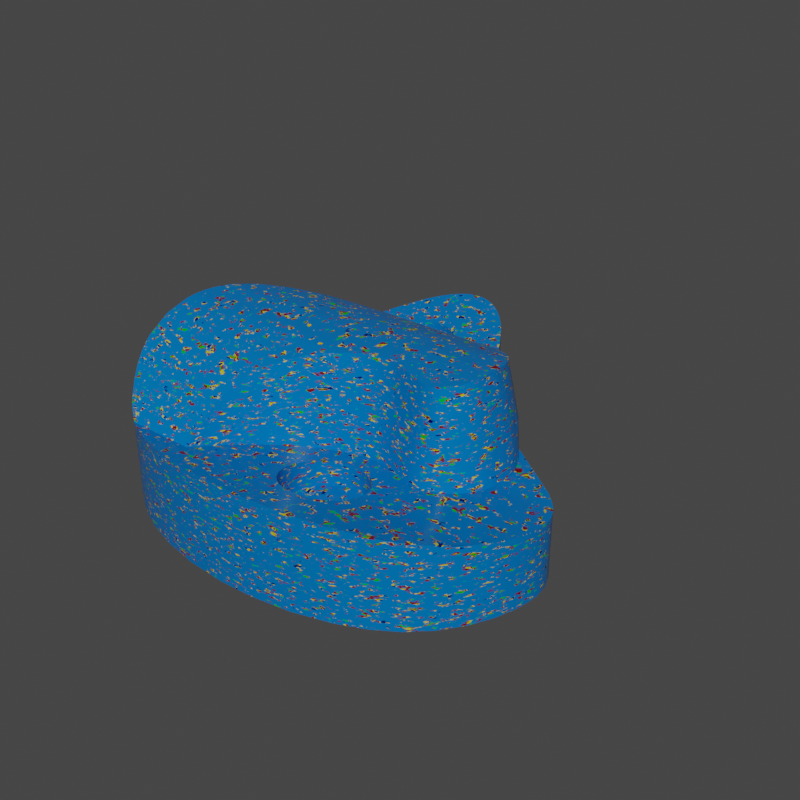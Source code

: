 # Source: AGARRA_M1.blend  (saved by Blender 3.0.0; exported with 4.5.12 LTS)
import bpy
from mathutils import Matrix  # noqa: F401  (used for matrix-valued properties, if any)

bpy.ops.wm.read_factory_settings(use_empty=True)
scene = bpy.context.scene
scene.name = 'Scene'

# ---- collections
col_agarra_m1 = bpy.data.collections.new('AGARRA M1'); scene.collection.children.link(col_agarra_m1)

# ---- materials (node trees are filled in below, after node groups)
mat_99_colorida = bpy.data.materials.new('99_colorida')
mat_99_colorida.alpha_threshold = 0.0
mat_99_colorida.use_transparent_shadow = False
mat_99_colorida.roughness = 0.5

# ---- node groups
ng_auto_smooth = bpy.data.node_groups.new('Auto Smooth', 'GeometryNodeTree')
_s = ng_auto_smooth.interface.new_socket(name='Geometry', in_out='OUTPUT', socket_type='NodeSocketGeometry')
_s = ng_auto_smooth.interface.new_socket(name='Geometry', in_out='INPUT', socket_type='NodeSocketGeometry')
_s = ng_auto_smooth.interface.new_socket(name='Angle', in_out='INPUT', socket_type='NodeSocketFloat')
_s.subtype = 'ANGLE'
_s.min_value = 0.0
_s.max_value = 3.142
ng_auto_smooth.is_modifier = True
_N = ng_auto_smooth.nodes; _L = ng_auto_smooth.links
n0 = _N.new('NodeGroupOutput'); n0.name = 'Group Output'; n0.location = (480, -100)
n1 = _N.new('NodeGroupInput'); n1.name = 'Group Input'; n1.location = (-420, -300)
n2 = _N.new('NodeGroupInput'); n2.name = 'Group Input.001'; n2.location = (-60, -100)
n3 = _N.new('GeometryNodeSetShadeSmooth'); n3.name = 'Set Shade Smooth'; n3.location = (120, -100)
n3.domain = 'EDGE'
n4 = _N.new('GeometryNodeSetShadeSmooth'); n4.name = 'Set Shade Smooth.001'; n4.location = (300, -100)
n5 = _N.new('GeometryNodeInputMeshEdgeAngle'); n5.name = 'Edge Angle'; n5.location = (-420, -220)
n6 = _N.new('GeometryNodeInputEdgeSmooth'); n6.name = 'Is Edge Smooth'; n6.location = (-60, -160)
n7 = _N.new('GeometryNodeInputShadeSmooth'); n7.name = 'Is Face Smooth'; n7.location = (-240, -340)
n8 = _N.new('FunctionNodeBooleanMath'); n8.name = 'Boolean Math'; n8.location = (-60, -220)
n9 = _N.new('FunctionNodeCompare'); n9.name = 'Compare'; n9.location = (-240, -180)
n9.operation = 'LESS_EQUAL'
_L.new(n5.outputs[0], n9.inputs[0])
_L.new(n4.outputs[0], n0.inputs[0])
_L.new(n1.outputs[1], n9.inputs[1])
_L.new(n9.outputs[0], n8.inputs[0])
_L.new(n7.outputs[0], n8.inputs[1])
_L.new(n2.outputs[0], n3.inputs[0])
_L.new(n6.outputs[0], n3.inputs[1])
_L.new(n3.outputs[0], n4.inputs[0])
_L.new(n8.outputs[0], n3.inputs[2])
n0.is_active_output = True

# ---- material node trees
mat_99_colorida.use_nodes = True; mat_99_colorida.node_tree.nodes.clear()
_N = mat_99_colorida.node_tree.nodes; _L = mat_99_colorida.node_tree.links
n0 = _N.new('ShaderNodeValToRGB'); n0.name = 'ColorRamp.001'; n0.location = (626, 394)
n0.color_ramp.interpolation = 'EASE'
while len(n0.color_ramp.elements) > 1: n0.color_ramp.elements.remove(n0.color_ramp.elements[-1])
n0.color_ramp.elements[0].position = 0.5455; n0.color_ramp.elements[0].color = (1.0, 1.0, 1.0, 1.0)
_e = n0.color_ramp.elements.new(0.5955); _e.color = (0.0, 0.0, 0.0, 1.0)
n1 = _N.new('ShaderNodeOutputMaterial'); n1.name = 'Material Output'; n1.location = (1718, 324)
n2 = _N.new('ShaderNodeTexNoise'); n2.name = 'Noise Texture.002'; n2.location = (334, 387)
n2.inputs[1].default_value = 37.6
n2.inputs[2].default_value = 50.0
n2.inputs[3].default_value = 7.6
n2.inputs[4].default_value = 0.625
n3 = _N.new('ShaderNodeValToRGB'); n3.name = 'ColorRamp.002'; n3.location = (604, 167)
n3.color_ramp.interpolation = 'CONSTANT'
while len(n3.color_ramp.elements) > 1: n3.color_ramp.elements.remove(n3.color_ramp.elements[-1])
n3.color_ramp.elements[0].position = 0.0; n3.color_ramp.elements[0].color = (0.0, 0.4567, 0.001337, 1.0)
_e = n3.color_ramp.elements.new(0.3955); _e.color = (0.1831, 0.004179, 0.006101, 1.0)
_e = n3.color_ramp.elements.new(0.5364); _e.color = (0.5739, 0.5304, 0.0, 1.0)
_e = n3.color_ramp.elements.new(0.6182); _e.color = (0.0, 0.001848, 0.1037, 1.0)
n4 = _N.new('ShaderNodeTexNoise'); n4.name = 'Noise Texture.003'; n4.location = (355, 150)
n4.inputs[1].default_value = 37.6
n4.inputs[2].default_value = 54.7
n4.inputs[3].default_value = 0.0
n4.inputs[4].default_value = 0.0
n4.inputs[8].default_value = 1.0
n5 = _N.new('ShaderNodeValToRGB'); n5.name = 'ColorRamp'; n5.location = (706, -78)
n5.color_ramp.interpolation = 'CONSTANT'
while len(n5.color_ramp.elements) > 1: n5.color_ramp.elements.remove(n5.color_ramp.elements[-1])
n5.color_ramp.elements[0].position = 0.0; n5.color_ramp.elements[0].color = (0.0, 0.2874, 0.0006888, 1.0)
_e = n5.color_ramp.elements.new(0.1); _e.color = (0.3706, 0.01919, 0.0214, 1.0)
_e = n5.color_ramp.elements.new(0.2); _e.color = (0.9773, 0.8966, 0.02424, 1.0)
_e = n5.color_ramp.elements.new(0.3); _e.color = (0.0, 0.01897, 0.2996, 1.0)
_e = n5.color_ramp.elements.new(0.4); _e.color = (0.1101, 0.1121, 0.1267, 1.0)
_e = n5.color_ramp.elements.new(0.5); _e.color = (0.7471, 0.293, 0.0, 1.0)
_e = n5.color_ramp.elements.new(0.6); _e.color = (0.0, 0.1566, 0.5, 1.0)
_e = n5.color_ramp.elements.new(0.7); _e.color = (1.0, 0.03513, 0.04728, 1.0)
_e = n5.color_ramp.elements.new(0.8); _e.color = (0.3, 0.3, 0.0, 1.0)
_e = n5.color_ramp.elements.new(0.9); _e.color = (0.5, 0.5, 0.5, 1.0)
n6 = _N.new('ShaderNodeObjectInfo'); n6.name = 'Object Info'; n6.location = (199, -88)
n7 = _N.new('ShaderNodeMath'); n7.name = 'Math'; n7.location = (466, -111)
n7.operation = 'MAXIMUM'
n7.inputs[1].default_value = 0.0
n7.inputs[2].default_value = 0.0
n8 = _N.new('ShaderNodeMix'); n8.name = 'Mix'; n8.location = (1073, 160)
n8.data_type = 'RGBA'
n9 = _N.new('ShaderNodeBsdfPrincipled'); n9.name = 'Principled BSDF'; n9.location = (1360, 328)
n9.width = 152
n9.subsurface_method = 'BURLEY'
n9.inputs[2].default_value = 0.2
n9.inputs[3].default_value = 1.45
n9.inputs[9].default_value = (1.0, 1.0, 1.0)
n9.inputs[13].default_value = 0.1
n9.inputs[27].default_value = (0.0, 0.0, 0.0, 1.0)
n9.inputs[28].default_value = 1.0
n10 = _N.new('ShaderNodeBsdfDiffuse'); n10.name = 'Diffuse BSDF'; n10.location = (1352, 523)
n11 = _N.new('ShaderNodeAttribute'); n11.name = 'Attribute'; n11.location = (1089, 571)
n11.attribute_type = 'OBJECT'
n11.attribute_name = 'color'
_L.new(n9.outputs[0], n1.inputs[0])
_L.new(n2.outputs[0], n0.inputs[0])
_L.new(n0.outputs[0], n8.inputs[0])
_L.new(n5.outputs[0], n8.inputs[7])
_L.new(n4.outputs[1], n3.inputs[0])
_L.new(n3.outputs[0], n8.inputs[6])
_L.new(n6.outputs[5], n7.inputs[0])
_L.new(n7.outputs[0], n5.inputs[0])
_L.new(n8.outputs[2], n9.inputs[0])
_L.new(n11.outputs[0], n10.inputs[0])
n1.is_active_output = True

# ---- world
world_world = bpy.data.worlds.new('World'); scene.world = world_world
world_world.use_nodes = True; world_world.node_tree.nodes.clear()
_N = world_world.node_tree.nodes; _L = world_world.node_tree.links
n0 = _N.new('ShaderNodeOutputWorld'); n0.name = 'World Output'; n0.location = (300, 300)
n1 = _N.new('ShaderNodeBackground'); n1.name = 'Background'; n1.location = (10, 300)
n1.inputs[0].default_value = (0.05088, 0.05088, 0.05088, 1.0)
_L.new(n1.outputs[0], n0.inputs[0])
n0.is_active_output = True
world_world.color = (0.05088, 0.05088, 0.05088)
world_world.use_sun_shadow = False
world_world.sun_shadow_jitter_overblur = 0.0

# ---- meshes
me_agarra_m1 = bpy.data.meshes.new('AGARRA M1')
me_agarra_m1.from_pydata([(0.04635, -0.007912, 0.05007), (0.04624, -0.007936, 0.05064), (0.04638, -0.007904, 0.04988), (0.05064, -0.01158, 0.02076), (0.05145, -0.008925, 0.02058), (0.04563, -0.009976, 0.05049), (0.04451, -0.0122, 0.05025), (0.0491, -0.0146, 0.02101), (0.043, -0.01427, 0.04996), (0.04746, -0.01685, 0.02122), (0.04237, -0.01493, 0.04985), (0.0456, -0.01877, 0.02141), (0.04084, -0.01611, 0.04963), (0.04507, -0.01921, 0.02145), (0.04041, -0.01634, 0.04958), (0.04312, -0.0205, 0.02159), (0.04151, -0.02121, 0.02167), (0.0388, -0.01689, 0.04947), (0.03925, -0.02177, 0.02173), (0.03802, -0.01699, 0.04945), (0.03748, -0.0219, 0.02175), (0.03615, -0.01695, 0.04946), (0.03529, -0.02177, 0.02173), (0.03461, -0.02167, 0.02172), (0.03547, -0.01685, 0.04948), (0.03145, -0.02094, 0.02164), (0.03287, -0.01622, 0.04961), (0.02591, -0.01906, 0.02144), (0.01761, 0.02709, 0.04169), (0.01985, 0.0305, 0.0209), (0.0124, 0.02758, 0.04139), (0.01258, 0.03117, 0.02096), (0.0007602, 0.02732, 0.04155), (0.0004315, 0.03094, 0.02094), (-0.005009, 0.0265, 0.04205), (-0.005615, 0.03018, 0.02088), (-0.04123, 0.009484, 0.04905), (-0.04435, 0.01353, 0.02005), (-0.03664, 0.01297, 0.04809), (-0.03856, 0.0176, 0.02015), (-0.03186, 0.01613, 0.04703), (-0.02796, 0.01837, 0.04616), (-0.0288, 0.02302, 0.02039), (-0.02162, 0.02144, 0.04479), (-0.01624, 0.02354, 0.04373), (-0.01742, 0.02743, 0.02067), (-0.05309, 0.005799, 0.02001), (-0.04683, 0.0045, 0.05003), (-0.01606, -0.04266, 0.03723), (-0.01623, -0.0485, 0.02618), (-0.01732, -0.04885, 0.03143), (-0.01751, -0.0525, 0.02709), (-0.01412, -0.04354, 0.02515), (-0.01488, -0.03927, 0.03979), (-0.01175, -0.03925, 0.02433), (-0.005815, -0.03144, 0.02302), (-0.009211, -0.02932, 0.04545), (-0.008963, -0.03519, 0.02362), (-0.01181, -0.03313, 0.04358), (-0.01331, -0.03581, 0.04205), (0.005556, -0.02232, 0.0218), (0.003075, -0.01817, 0.04919), (0.002765, -0.02408, 0.02201), (-0.001316, -0.02129, 0.04839), (-0.002323, -0.02803, 0.02253), (-0.005275, -0.02482, 0.04725), (0.01241, -0.0136, 0.05006), (0.009437, -0.0148, 0.04987), (0.01155, -0.01838, 0.0265), (0.01135, -0.01943, 0.02148), (0.03839, 0.01622, 0.047), (0.04141, 0.01762, 0.03004), (0.03441, 0.01994, 0.04548), (-0.05612, -0.02416, 0.04749), (-0.05903, -0.02547, 0.03), (-0.0598, -0.01692, 0.03), (-0.05982, -0.01608, 0.03), (-0.05725, -0.03246, 0.03), (-0.05353, -0.03566, 0.04214), (-0.05544, -0.03663, 0.03), (-0.05444, -0.03311, 0.04359), (-0.05597, -0.0256, 0.04697), (-0.05255, -0.0379, 0.04073), (-0.05437, -0.03855, 0.03), (-0.05063, -0.04139, 0.03823), (-0.05012, -0.04425, 0.03), (-0.04709, -0.04726, 0.03), (-0.04839, -0.04466, 0.03553), (-0.04556, -0.04805, 0.03227), (-0.04454, -0.04938, 0.03), (-0.04355, -0.05013, 0.03), (0.01199, -0.02746, 0.02245), (0.01426, -0.02615, 0.02227), (0.01006, -0.0292, 0.02269), (0.00852, -0.03132, 0.023), (0.007459, -0.03371, 0.02338), (0.006916, -0.03626, 0.0238), (0.006916, -0.03888, 0.02426), (0.02194, -0.02534, 0.02217), (0.07218, -0.02287, 0.02186), (0.01935, -0.02507, 0.02213), (0.01674, -0.02534, 0.02217), (0.02443, -0.02615, 0.02227), (0.02669, -0.02745, 0.02245), (0.02864, -0.0292, 0.02269), (0.03178, -0.03627, 0.0238), (0.03124, -0.03371, 0.02338), (0.06989, -0.02996, 0.0228), (0.03018, -0.03133, 0.02301), (0.03124, -0.04143, 0.02473), (0.06167, -0.04344, 0.02513), (0.03178, -0.03888, 0.02426), (0.06421, -0.04023, 0.02451), (0.06646, -0.03681, 0.02389), (-0.006973, -0.06305, 0.02981), (0.04872, -0.05377, 0.0274), (0.05228, -0.05162, 0.02689), (0.0297, -0.04457, 0.02535), (0.05565, -0.0492, 0.02634), (0.03017, -0.04382, 0.0252), (0.05879, -0.04648, 0.02575), (0.007458, -0.04143, 0.02473), (0.008522, -0.04382, 0.0252), (0.01036, -0.04626, 0.0257), (0.012, -0.04768, 0.02601), (0.01426, -0.04899, 0.02629), (0.005444, -0.06374, 0.03), (0.01675, -0.0498, 0.02647), (0.01934, -0.05007, 0.02653), (0.01635, -0.06319, 0.02985), (0.02195, -0.0498, 0.02647), (0.02443, -0.04899, 0.02629), (0.02884, -0.06115, 0.02928), (0.02669, -0.04768, 0.02601), (0.02834, -0.04625, 0.0257), (0.04018, -0.05773, 0.02838), (-0.01841, -0.06108, 0.02927), (-0.04003, -0.0525, 0.02709), (-0.0371, -0.05419, 0.0275), (-0.02851, -0.05805, 0.02846), (0.07162, -0.009161, 0.02059), (0.05195, -0.00607, 0.0204), (0.07241, -0.01156, 0.02076), (0.07284, -0.01391, 0.02095), (0.07298, -0.01626, 0.02116), (0.07277, -0.01958, 0.02149), (0.01932, -0.01787, 0.02132), (0.01631, -0.01806, 0.02134), (0.023, -0.01825, 0.02135), (0.02002, -0.01789, 0.02132), (0.01338, -0.0187, 0.0214), (0.04235, 0.01688, 0.02013), (0.04491, 0.01457, 0.02007), (0.04712, 0.01196, 0.02002), (0.04818, 0.01044, 0.02001), (0.04981, 0.007458, 0.02), (0.07051, -0.006886, 0.02045), (0.06902, -0.004629, 0.02033), (0.05211, -0.004205, 0.02031), (0.06733, -0.002592, 0.02023), (0.05205, -0.0008931, 0.02017), (0.06441, 0.0002679, 0.02013), (0.05153, 0.00241, 0.02007), (0.05102, 0.004322, 0.02003), (0.06733, -0.002592, 2.681e-09), (-0.05928, -0.004092, 0.02123), (-0.05941, -0.005614, 2.549e-09), (-0.05922, -0.003471, 0.02027), (-0.0598, -0.01692, 2.054e-09), (-0.05973, -0.01069, 0.02825), (-0.05951, -0.006816, 0.0248), (-0.05903, -0.02547, 1.681e-09), (-0.05725, -0.03246, 1.375e-09), (-0.05437, -0.03855, 1.109e-09), (-0.05012, -0.04425, 8.599e-10), (-0.04454, -0.04938, 6.353e-10), (-0.0371, -0.05419, 4.252e-10), (-0.02851, -0.05805, 2.563e-10), (-0.01841, -0.06108, 1.24e-10), (-0.006973, -0.06305, 3.792e-11), (0.005444, -0.06374, 7.739e-12), (0.01635, -0.06319, 3.184e-11), (0.02884, -0.06115, 1.208e-10), (0.04018, -0.05773, 2.704e-10), (0.04872, -0.05377, 4.434e-10), (0.05565, -0.0492, 6.434e-10), (0.06167, -0.04344, 8.952e-10), (0.06646, -0.03681, 1.185e-09), (0.06989, -0.02996, 1.484e-09), (0.07218, -0.02287, 1.794e-09), (0.07298, -0.01626, 2.083e-09), (0.07241, -0.01156, 2.288e-09), (0.07051, -0.006886, 2.493e-09), (0.03397, 0.02402, 3.844e-09), (0.03397, 0.02402, 0.02045), (0.03429, 0.02372, 0.02043), (0.04204, 0.01712, 0.02233), (0.02532, 0.0328, 4.228e-09), (0.02532, 0.0328, 0.0211), (0.01736, 0.04269, 4.66e-09), (0.01736, 0.04269, 0.02219), (0.01308, 0.04895, 0.02307), (0.00161, 0.06741, 5.741e-09), (0.00161, 0.06741, 0.02657), (-0.001052, 0.0709, 0.02738), (-0.003998, 0.07414, 6.035e-09), (-0.003998, 0.07414, 0.02818), (-0.006308, 0.07623, 0.02872), (-0.00885, 0.07807, 6.207e-09), (-0.00885, 0.07807, 0.02921), (-0.01128, 0.0794, 0.02957), (-0.0139, 0.08037, 6.307e-09), (-0.0139, 0.08037, 0.02984), (-0.0162, 0.08083, 0.02997), (-0.01856, 0.08091, 6.331e-09), (-0.01856, 0.08091, 0.03), (-0.02086, 0.08062, 0.02991), (-0.02309, 0.07999, 6.29e-09), (-0.02309, 0.07999, 0.02974), (-0.02543, 0.07895, 0.02945), (-0.02761, 0.07763, 6.187e-09), (-0.02761, 0.07763, 0.02909), (-0.03004, 0.07575, 0.0286), (-0.03226, 0.07365, 6.013e-09), (-0.03226, 0.07365, 0.02806), (-0.03477, 0.07081, 5.889e-09), (-0.03477, 0.07081, 0.02736), (-0.04481, 0.05387, 5.149e-09), (-0.04481, 0.05387, 0.02387), (-0.03983, 0.06349, 5.569e-09), (-0.03983, 0.06349, 0.02571), (-0.05402, 0.02677, 3.964e-09), (-0.05402, 0.02677, 0.02062), (-0.04965, 0.04159, 4.612e-09), (-0.04965, 0.04159, 0.02205), (-0.04738, 0.04778, 0.02289), (-0.05747, 0.01004, 0.02), (-0.05402, 0.02677, 3.964e-09), (-0.05012, -0.04425, 8.599e-10), (-0.02851, -0.05805, 2.563e-10), (-0.02309, 0.07999, 6.29e-09), (0.06167, -0.04344, 8.952e-10), (0.07218, -0.02287, 1.794e-09), (-0.02185, 0.0612, 0.02524), (-0.02423, 0.06046, 0.02509), (-0.01935, 0.06146, 0.02529), (-0.01685, 0.0612, 0.02524), (-0.01426, 0.06037, 0.02508), (-0.02864, 0.05732, 0.02449), (-0.0267, 0.05906, 0.02482), (-0.03017, 0.0552, 0.02411), (-0.02879, 0.04077, 0.02195), (-0.03017, 0.04271, 0.02219), (-0.03124, 0.0451, 0.02251), (-0.03178, 0.04765, 0.02288), (-0.03123, 0.05282, 0.02369), (-0.03178, 0.05027, 0.02328), (-0.02443, 0.06037, 0.02508), (-0.012, 0.03884, 0.02172), (0.02653, 0.02868, 0.02076), (0.02326, 0.02981, 0.02085), (0.0305, 0.02662, 0.02061), (0.03331, 0.02457, 0.02048), (-0.01426, 0.03754, 0.02158), (-0.01675, 0.03673, 0.02149), (-0.01935, 0.03646, 0.02146), (-0.02194, 0.03673, 0.02149), (-0.02443, 0.03754, 0.02158), (-0.02669, 0.03884, 0.02172), (-0.02708, 0.03913, 0.02175), (-0.012, 0.05907, 0.02482), (-0.009891, 0.04078, 0.02195), (-0.008521, 0.04271, 0.02219), (-0.01006, 0.05732, 0.02449), (-0.008517, 0.0552, 0.02411), (-0.007458, 0.05282, 0.02369), (-0.006914, 0.05026, 0.02328), (-0.006914, 0.04765, 0.02288), (-0.007455, 0.0451, 0.02251), (-0.05762, -0.000196, 0.02014), (-0.05564, 0.002827, 0.02006), (0.01935, -0.05007, 0.015), (0.02195, -0.0498, 0.015), (0.008522, -0.04382, 0.015), (0.012, -0.04768, 0.015), (0.01675, -0.0498, 0.015), (0.01006, -0.0292, 0.015), (0.007459, -0.03371, 0.015), (0.006916, -0.03888, 0.015), (0.02443, -0.02615, 0.015), (0.01935, -0.02507, 0.015), (0.01426, -0.02615, 0.015), (0.03178, -0.03888, 0.015), (0.03124, -0.03371, 0.015), (0.02864, -0.0292, 0.015), (0.02669, -0.04768, 0.015), (0.03017, -0.04382, 0.015), (-0.01935, 0.03646, 0.015), (-0.01675, 0.03673, 0.015), (-0.03017, 0.04271, 0.015), (-0.02669, 0.03884, 0.015), (-0.02194, 0.03673, 0.015), (-0.02864, 0.05732, 0.015), (-0.03123, 0.05282, 0.015), (-0.03178, 0.04765, 0.015), (-0.01426, 0.06037, 0.015), (-0.01935, 0.06146, 0.015), (-0.02443, 0.06037, 0.015), (-0.006914, 0.04765, 0.015), (-0.007458, 0.05282, 0.015), (-0.01006, 0.05732, 0.015), (-0.012, 0.03884, 0.015), (-0.008521, 0.04271, 0.015), (0.04264, 0.01121, 0.0486), (0.04068, 0.01387, 0.04781), (-0.05278, -0.003512, 0.05072), (0.0467, -0.003574, 0.05072), (0.04666, -0.00134, 0.05064), (0.04651, 0.0003719, 0.05052), (0.04588, 0.003687, 0.05015), (0.04542, 0.005278, 0.04991), (0.04485, 0.006872, 0.04962), (-0.05144, -0.001184, 0.05063), (-0.04932, 0.001786, 0.05038), (-0.05426, -0.006836, 0.05069), (-0.05535, -0.01027, 0.05047), (0.01524, -0.0128, 0.05018), (0.01815, -0.01244, 0.05022), (0.02163, -0.0126, 0.0502), (0.0245, -0.01322, 0.05012), (0.04666, -0.004612, 0.05073), (-0.05632, -0.01654, 0.04955), (-0.05618, -0.01479, 0.04987), (-0.05593, -0.01299, 0.05015), (0.02757, 0.02468, 0.04311), (0.02479, 0.02572, 0.04251), (0.03201, 0.02202, 0.0445), (0.0294, 0.02374, 0.04362), (-0.05844, -0.01063, 0.03497), (-0.0539, 0.0004858, 0.03497), (0.03149, 0.02524, 0.03099), (0.02966, 0.02507, 0.03651), (0.02841, 0.02662, 0.03152), (0.03434, 0.02348, 0.0304), (0.0267, 0.02797, 0.02606), (0.03101, 0.02603, 0.02459), (0.05, 0.00192, 0.03197), (0.04877, 0.0006088, 0.03908), (0.0472, 0.006731, 0.03924), (0.04418, 0.01228, 0.03908), (0.04381, 0.01529, 0.03053), (0.04527, 0.01351, 0.03083), (0.04678, 0.01123, 0.03115), (0.04975, 0.003382, 0.03188), (0.04828, 0.008204, 0.0315), (0.04647, 0.01252, 0.02363), (0.05105, 0.0006363, 0.02588), (0.04955, 0.006896, 0.02484), (0.02111, -0.01703, 0.02628), (0.01654, -0.01459, 0.03952)], [], [(145, 99, 189, 190, 144), (51, 50, 88, 90, 137), (70, 314, 349, 351, 350, 71), (327, 328, 329, 26, 24, 21, 19, 17, 14, 12, 10, 8, 6, 5, 1, 330, 316, 315, 324, 325, 333, 332, 67, 66, 326), (15, 14, 16), (36, 47, 321, 313, 314, 70, 40, 38), (33, 32, 30, 31), (24, 26, 25, 23), (26, 329, 27, 25), (19, 20, 18, 17), (21, 24, 23, 22), (167, 236, 232, 231, 166, 170, 165), (225, 226, 224, 223), (69, 60, 62, 64, 55, 57, 96, 95, 94, 93, 91, 92, 101, 100, 98, 102, 103, 104, 108, 106, 105, 113, 107, 99, 145, 144, 143, 142, 140, 156, 141, 4, 3, 7, 9, 11, 13, 15, 16, 18, 20, 22, 23, 25, 27, 148, 149, 146, 147, 150), (182, 132, 129, 181), (49, 52, 48, 50), (80, 58, 56, 65, 73, 81), (49, 50, 51), (58, 59, 53, 54, 57), (44, 45, 42, 41, 43), (348, 354, 352, 349, 313, 321), (60, 69, 68, 66, 67, 61), (138, 139, 136, 114, 126, 129, 132, 135, 115, 116, 118, 120, 110, 112, 113, 105, 111, 109, 119, 117, 134, 133, 131, 130, 128, 127, 125, 124, 123, 122, 121, 97, 96, 57, 54, 52, 49, 51, 137), (303, 302, 250, 255), (175, 89, 86, 85, 174), (274, 275, 276, 201, 203, 204, 206, 207, 209, 210, 212, 213, 215, 216, 218, 219, 221, 222, 224, 226, 230, 228, 235, 254, 256, 255, 250, 248, 249, 257, 244, 243, 245, 246, 247, 270, 273), (45, 44, 34, 35), (181, 129, 126, 180), (56, 58, 57, 55), (107, 113, 187, 188), (218, 217, 220, 221, 219), (84, 85, 86), (84, 86, 87), (132, 182, 183, 135), (346, 347, 356, 353), (341, 342, 344, 259, 260, 335, 334), (86, 89, 90, 88, 87), (277, 276, 309, 308), (350, 355, 196, 71), (243, 244, 307, 306), (78, 82, 84, 48, 53, 59), (83, 85, 84, 82), (169, 170, 166, 168, 75, 76), (172, 173, 83, 79, 77), (298, 297, 265, 264), (174, 85, 83, 173), (170, 169, 338, 325, 324, 165), (13, 11, 10, 12, 14, 15), (171, 74, 75, 168), (217, 218, 216, 214), (90, 89, 137), (2, 0, 1, 5, 3, 4), (230, 226, 225, 229), (10, 11, 9, 8), (155, 357, 163), (359, 147, 146, 149, 358, 328, 327), (199, 200, 198, 197), (178, 136, 139, 177), (78, 59, 58, 80), (76, 331, 332, 333, 338, 169), (319, 320, 321, 47, 323, 322, 315, 316, 317, 318), (162, 163, 357, 348, 320, 319, 318, 347, 346, 353, 356), (38, 39, 37, 36), (156, 140, 191, 192), (151, 161, 159, 164, 193, 194, 195, 345, 343, 71, 196, 152), (191, 140, 142), (135, 183, 184, 115), (100, 101, 291, 290), (63, 65, 64, 62), (141, 158, 160, 356, 347, 317, 0, 2), (260, 29, 31, 30, 28, 335), (210, 211, 212), (65, 56, 55, 64), (213, 214, 215), (215, 214, 216), (326, 66, 68, 150, 147, 359), (208, 211, 210, 209), (202, 203, 201, 200, 199), (108, 104, 294, 293), (237, 233, 227, 229, 225, 223, 220, 240, 214, 211, 208, 205, 202, 199, 197, 193, 164, 192, 191, 190, 242, 188, 187, 241, 185, 184, 183, 182, 181, 180, 179, 178, 239, 176, 175, 238, 173, 172, 171, 168, 166), (251, 269, 300, 299), (8, 9, 7, 6), (347, 318, 317), (21, 22, 20, 19), (329, 328, 358, 148, 27), (77, 79, 78, 80), (221, 220, 223, 224, 222), (103, 102, 289, 294), (92, 91, 286, 291), (105, 106, 293, 292), (177, 139, 138, 176), (295, 296, 292, 293, 294, 289, 290, 291, 286, 287, 288, 283, 284, 285, 281, 282), (93, 94, 287, 286), (294, 104, 103), (95, 96, 288, 287), (293, 106, 108), (288, 97, 121, 283), (292, 111, 105), (133, 134, 295), (246, 306, 305, 247), (296, 117, 119), (296, 119, 109), (284, 124, 125, 285), (131, 282, 130), (282, 281, 128, 130), (127, 285, 125), (117, 296, 295, 134), (124, 284, 123), (122, 283, 121), (302, 307, 249, 248), (288, 96, 97), (286, 91, 93), (258, 271, 312, 311), (287, 94, 95), (289, 102, 98), (98, 100, 290, 289), (291, 101, 92), (303, 304, 299, 300, 301, 297, 298, 311, 312, 308, 309, 310, 305, 306, 307, 302), (263, 258, 311), (247, 305, 270), (109, 111, 292, 296), (273, 310, 274), (309, 276, 275), (312, 271, 272), (299, 304, 253, 252), (308, 278, 277), (297, 301, 266, 265), (5, 6, 7, 3), (311, 298, 264, 263), (267, 300, 268), (299, 252, 251), (300, 269, 268), (253, 304, 254), (256, 303, 255), (309, 275, 274, 310), (250, 302, 248), (249, 307, 257), (246, 245, 306), (306, 245, 243), (310, 273, 270, 305), (307, 244, 257), (342, 340, 345, 261, 259, 344), (349, 352, 351), (72, 43, 41, 40, 70), (331, 73, 65, 63, 61, 67, 332), (337, 336, 343, 340, 341), (197, 198, 194, 193), (185, 118, 116, 115, 184), (79, 83, 82, 78), (202, 205, 206, 204, 203), (75, 74, 81, 73, 331, 76), (52, 54, 53, 48), (179, 114, 136, 178), (112, 110, 186, 187, 113), (352, 354, 357, 155, 154, 355), (228, 230, 229, 227), (339, 279, 167, 165, 324, 315, 322), (179, 180, 126, 114), (47, 36, 37, 46), (34, 44, 43, 72, 28, 30, 32), (107, 188, 189, 99), (279, 339, 280), (211, 214, 213, 212), (39, 42, 45, 35, 33, 31, 29, 260, 259, 261, 262, 195, 194, 198, 200, 201, 276, 277, 278, 272, 271, 258, 263, 264, 265, 266, 267, 268, 269, 251, 252, 253, 254, 235, 234, 232, 236, 167, 279, 280, 46, 37), (84, 87, 88, 50, 48), (342, 341, 340), (283, 122, 123, 284), (74, 77, 80, 81), (17, 18, 16, 14), (338, 333, 325), (39, 38, 40, 41, 42), (341, 334, 337), (345, 340, 343), (262, 261, 345), (357, 354, 348), (345, 195, 262), (343, 336, 72, 70, 71), (330, 1, 0), (234, 235, 228, 227, 233), (314, 313, 349), (295, 282, 131, 133), (348, 321, 320), (175, 176, 138, 137, 89), (301, 300, 267, 266), (205, 208, 209, 207, 206), (352, 355, 351), (118, 185, 186, 110, 120), (143, 144, 190, 191, 142), (61, 63, 62, 60), (0, 317, 316), (0, 316, 330), (350, 351, 355), (323, 47, 46, 280, 339, 322), (150, 68, 69), (272, 278, 308, 312), (355, 153, 152), (196, 355, 152), (234, 233, 231, 232), (335, 28, 72, 336, 337, 334), (355, 154, 153), (141, 2, 4), (356, 160, 162), (358, 149, 148), (304, 303, 256, 254), (152, 153, 154, 155, 163, 162, 160, 158, 141, 156, 157, 159, 161, 151), (33, 35, 34, 32), (159, 157, 156, 192, 164), (359, 327, 326), (281, 285, 127, 128), (172, 77, 74, 171)])
me_agarra_m1.polygons.foreach_set('use_smooth', [True] * 210)
me_agarra_m1.materials.append(mat_99_colorida)
me_agarra_m1.use_remesh_fix_poles = True
me_agarra_m1.use_remesh_preserve_attributes = False
me_agarra_m1.update()

# ---- objects
ob_agarra_m1 = bpy.data.objects.new('AGARRA M1', me_agarra_m1)

# ---- transforms, parenting, visibility, modifiers, constraints
ob_agarra_m1.location = (0.0, 0.0, 0.0)
ob_agarra_m1.lock_scale = (True, True, True)
ob_agarra_m1.show_bounds = True
_m = ob_agarra_m1.modifiers.new('Auto Smooth', 'NODES')
_m.node_group = ng_auto_smooth
_gi = [s.identifier for s in ng_auto_smooth.interface.items_tree if s.item_type == 'SOCKET' and s.in_out == 'INPUT']
_m[_gi[1]] = 0.5236  # Angle

# ---- collection membership
col_agarra_m1.objects.link(ob_agarra_m1)

# ---- scene / render settings (as saved in the file)
scene.frame_start = 1; scene.frame_end = 250; scene.frame_set(44)
scene.render.engine = 'BLENDER_EEVEE_NEXT'
scene.render.resolution_x = 500
scene.render.resolution_y = 500
scene.render.film_transparent = True
scene.cycles.use_denoising = False
scene.cycles.samples = 128
scene.cycles.sampling_pattern = 'TABULATED_SOBOL'
scene.cycles.use_adaptive_sampling = False
scene.cycles.use_light_tree = False
scene.view_settings.view_transform = 'Filmic'
bpy.context.view_layer.update()

# ---- added for rendering (the .blend has no active camera and no usable light): camera, sun
cam_auto = bpy.data.cameras.new('AutoCamera')
cam_auto.lens = 50.0
cam_auto.sensor_width = 36.0
cam_auto.clip_end = 1000.0
ob_auto_camera = bpy.data.objects.new('AutoCamera', cam_auto)
scene.collection.objects.link(ob_auto_camera)
ob_auto_camera.location = (0.194232, -0.216595, 0.175485)
ob_auto_camera.rotation_euler = (1.09748, -7.21219e-08, 0.694738)
scene.camera = ob_auto_camera
light_auto_sun = bpy.data.lights.new('AutoSun', 'SUN')
light_auto_sun.energy = 3.0
light_auto_sun.angle = 0.0523599
ob_auto_sun = bpy.data.objects.new('AutoSun', light_auto_sun)
scene.collection.objects.link(ob_auto_sun)
ob_auto_sun.rotation_euler = (0.872665, 0.174533, 0.523599)
bpy.context.view_layer.update()
